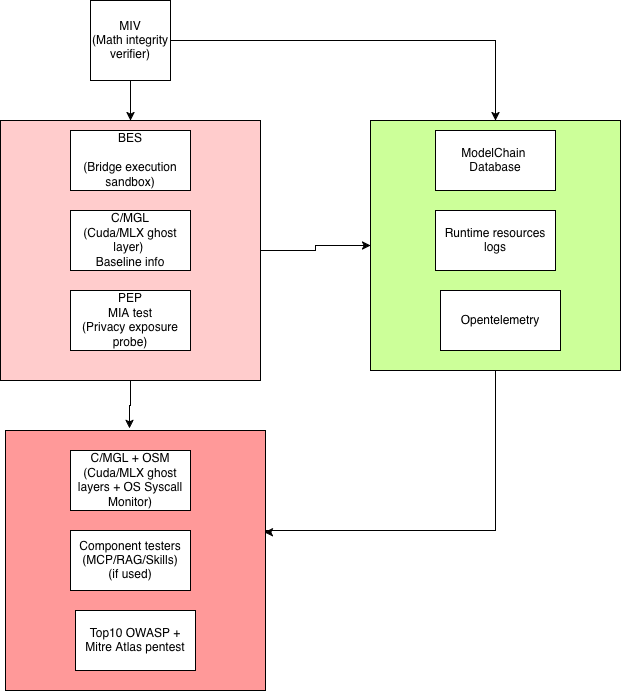

The diagram above was exported from draw.io. Its source (the exported page's mxGraphModel, read from the mxfile embedded in the PNG):
<mxGraphModel dx="1085" dy="877" grid="1" gridSize="10" guides="1" tooltips="1" connect="1" arrows="1" fold="1" page="1" pageScale="1" pageWidth="850" pageHeight="1100" math="0" shadow="0">
  <root>
    <mxCell id="0" />
    <mxCell id="1" parent="0" />
    <mxCell id="q_KKWMDCpaxilNjLNmoJ-5" edge="1" parent="1" source="q_KKWMDCpaxilNjLNmoJ-1" style="edgeStyle=orthogonalEdgeStyle;rounded=0;orthogonalLoop=1;jettySize=auto;html=1;entryX=0.5;entryY=0;entryDx=0;entryDy=0;" target="q_KKWMDCpaxilNjLNmoJ-2">
      <mxGeometry relative="1" as="geometry" />
    </mxCell>
    <mxCell id="q_KKWMDCpaxilNjLNmoJ-25" edge="1" parent="1" source="q_KKWMDCpaxilNjLNmoJ-1" style="edgeStyle=orthogonalEdgeStyle;rounded=0;orthogonalLoop=1;jettySize=auto;html=1;entryX=0.5;entryY=0;entryDx=0;entryDy=0;" target="q_KKWMDCpaxilNjLNmoJ-11">
      <mxGeometry relative="1" as="geometry" />
    </mxCell>
    <mxCell id="q_KKWMDCpaxilNjLNmoJ-1" parent="1" style="whiteSpace=wrap;html=1;aspect=fixed;" value="MIV&lt;br&gt;(Math integrity verifier)" vertex="1">
      <mxGeometry height="80" width="80" x="160" y="70" as="geometry" />
    </mxCell>
    <mxCell id="q_KKWMDCpaxilNjLNmoJ-18" edge="1" parent="1" source="q_KKWMDCpaxilNjLNmoJ-2" style="edgeStyle=orthogonalEdgeStyle;rounded=0;orthogonalLoop=1;jettySize=auto;html=1;exitX=0.5;exitY=1;exitDx=0;exitDy=0;entryX=0.477;entryY=-0.008;entryDx=0;entryDy=0;entryPerimeter=0;" target="q_KKWMDCpaxilNjLNmoJ-17">
      <mxGeometry relative="1" x="-0.1823" as="geometry">
        <mxPoint x="200" y="490" as="targetPoint" />
      </mxGeometry>
    </mxCell>
    <mxCell id="q_KKWMDCpaxilNjLNmoJ-27" edge="1" parent="1" source="q_KKWMDCpaxilNjLNmoJ-2" style="edgeStyle=orthogonalEdgeStyle;rounded=0;orthogonalLoop=1;jettySize=auto;html=1;exitX=1;exitY=0.5;exitDx=0;exitDy=0;entryX=0;entryY=0.5;entryDx=0;entryDy=0;" target="q_KKWMDCpaxilNjLNmoJ-11">
      <mxGeometry relative="1" as="geometry" />
    </mxCell>
    <mxCell id="q_KKWMDCpaxilNjLNmoJ-2" parent="1" style="whiteSpace=wrap;html=1;aspect=fixed;fillColor=#FFCCCC;" value="" vertex="1">
      <mxGeometry height="260" width="260" x="70" y="190" as="geometry" />
    </mxCell>
    <mxCell id="q_KKWMDCpaxilNjLNmoJ-4" parent="1" style="rounded=0;whiteSpace=wrap;html=1;" value="&lt;div&gt;BES&lt;/div&gt;&lt;div&gt;&lt;br&gt;&lt;/div&gt;(Bridge execution sandbox)" vertex="1">
      <mxGeometry height="60" width="120" x="140" y="200" as="geometry" />
    </mxCell>
    <mxCell id="q_KKWMDCpaxilNjLNmoJ-6" parent="1" style="rounded=0;whiteSpace=wrap;html=1;" value="&lt;div&gt;C/MGL&lt;/div&gt;&lt;div&gt;(Cuda/MLX ghost layer)&amp;nbsp;&lt;br&gt;Baseline info&lt;/div&gt;" vertex="1">
      <mxGeometry height="60" width="120" x="140" y="280" as="geometry" />
    </mxCell>
    <mxCell id="q_KKWMDCpaxilNjLNmoJ-7" parent="1" style="rounded=0;whiteSpace=wrap;html=1;" value="&lt;div&gt;PEP&lt;br&gt;MIA test&lt;/div&gt;&lt;div&gt;(Privacy exposure probe)&lt;/div&gt;" vertex="1">
      <mxGeometry height="60" width="120" x="140" y="360" as="geometry" />
    </mxCell>
    <mxCell id="q_KKWMDCpaxilNjLNmoJ-29" edge="1" parent="1" source="q_KKWMDCpaxilNjLNmoJ-11" style="edgeStyle=orthogonalEdgeStyle;rounded=0;orthogonalLoop=1;jettySize=auto;html=1;entryX=0.996;entryY=0.392;entryDx=0;entryDy=0;entryPerimeter=0;" target="q_KKWMDCpaxilNjLNmoJ-17">
      <mxGeometry relative="1" x="-0.3129" as="geometry">
        <Array as="points">
          <mxPoint x="565" y="600" />
          <mxPoint x="336" y="600" />
          <mxPoint x="336" y="601.9" />
        </Array>
        <mxPoint x="490" y="750" as="targetPoint" />
      </mxGeometry>
    </mxCell>
    <mxCell id="q_KKWMDCpaxilNjLNmoJ-11" parent="1" style="whiteSpace=wrap;html=1;aspect=fixed;fillColor=#CCFF99;" value="" vertex="1">
      <mxGeometry height="250" width="250" x="440" y="190" as="geometry" />
    </mxCell>
    <mxCell id="q_KKWMDCpaxilNjLNmoJ-15" parent="1" style="rounded=0;whiteSpace=wrap;html=1;" value="&lt;div&gt;ModelChain&amp;nbsp;&lt;/div&gt;&lt;div&gt;Database&lt;/div&gt;" vertex="1">
      <mxGeometry height="60" width="120" x="505" y="200" as="geometry" />
    </mxCell>
    <mxCell id="q_KKWMDCpaxilNjLNmoJ-16" parent="1" style="rounded=0;whiteSpace=wrap;html=1;" value="Runtime resources logs" vertex="1">
      <mxGeometry height="60" width="120" x="505" y="280" as="geometry" />
    </mxCell>
    <mxCell id="q_KKWMDCpaxilNjLNmoJ-17" parent="1" style="whiteSpace=wrap;html=1;aspect=fixed;fillColor=#FF9999;" value="" vertex="1">
      <mxGeometry height="260" width="260" x="75" y="500" as="geometry" />
    </mxCell>
    <mxCell id="q_KKWMDCpaxilNjLNmoJ-19" parent="1" style="rounded=0;whiteSpace=wrap;html=1;" value="&lt;div&gt;C/MGL + OSM&lt;/div&gt;&lt;div&gt;(Cuda/MLX ghost layers + OS Syscall Monitor)&lt;/div&gt;" vertex="1">
      <mxGeometry height="60" width="120" x="140" y="520" as="geometry" />
    </mxCell>
    <mxCell id="q_KKWMDCpaxilNjLNmoJ-20" parent="1" style="rounded=0;whiteSpace=wrap;html=1;" value="&lt;div&gt;Component testers&lt;/div&gt;&lt;div&gt;(MCP/RAG/Skills)&lt;/div&gt;&lt;div&gt;(if used)&lt;/div&gt;" vertex="1">
      <mxGeometry height="60" width="120" x="140" y="600" as="geometry" />
    </mxCell>
    <mxCell id="q_KKWMDCpaxilNjLNmoJ-21" parent="1" style="rounded=0;whiteSpace=wrap;html=1;" value="&lt;div&gt;Top10 OWASP + Mitre Atlas pentest&lt;/div&gt;" vertex="1">
      <mxGeometry height="60" width="120" x="145" y="680" as="geometry" />
    </mxCell>
    <mxCell id="q_KKWMDCpaxilNjLNmoJ-22" parent="1" style="rounded=0;whiteSpace=wrap;html=1;" value="Opentelemetry" vertex="1">
      <mxGeometry height="60" width="120" x="510" y="360" as="geometry" />
    </mxCell>
  </root>
</mxGraphModel>